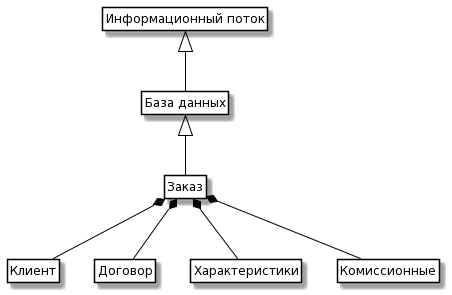

The diagram above was rendered by PlantUML. Its source (embedded in the PNG):
@startuml
skinparam class {
	BackgroundColor White
	ArrowColor Black
	BorderColor Black
}

class ControlInfo as "Информационный поток"

class Order as "Заказ"
class Date as "Клиент"
class Person as "Договор"
class Exhibit as "Характеристики"
class Review as "Комиссионные"
class Data as "База данных"


ControlInfo <|-- Data 
Data <|-- Order
Order *-- Date
Order *-- Person
Order *-- Exhibit
Order *-- Review
 
hide members
hide circle
hide methods
@enduml